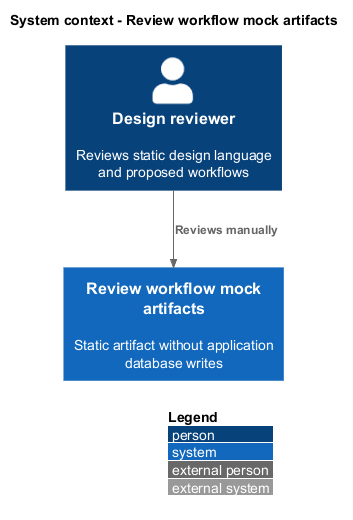

The diagram above was rendered by PlantUML. Its source (embedded in the PNG):
@startuml
!include <C4/C4_Context>
LAYOUT_WITH_LEGEND()
title System context - Review workflow mock artifacts
Person(reviewer, "Design reviewer", "Reviews static design language and proposed workflows")
System(artifact, "Review workflow mock artifacts", "Static artifact without application database writes")
Rel(reviewer, artifact, "Reviews manually")
@enduml